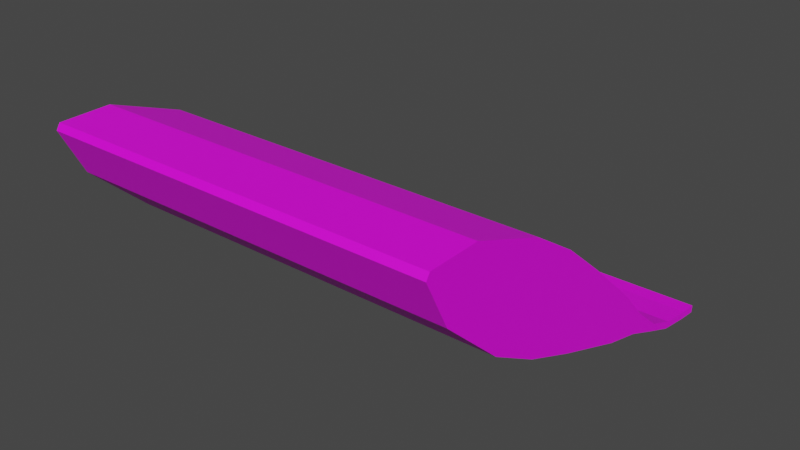# Source: Drogen.blend  (saved by Blender 3.3.6; exported with 4.5.12 LTS)
import bpy
from mathutils import Matrix  # noqa: F401  (used for matrix-valued properties, if any)

bpy.ops.wm.read_factory_settings(use_empty=True)
scene = bpy.context.scene
scene.name = 'Scene'

# ---- collections
col_collection = bpy.data.collections.new('Collection'); scene.collection.children.link(col_collection)

# ---- images (referenced by path relative to the original .blend; pixels are not part of the script)
import os
ASSET_DIR = os.environ.get("B2B_ASSET_DIR", "")  # directory of the original .blend (textures are referenced by path, not embedded)
HERE = os.path.dirname(os.path.abspath(__file__))  # packed textures are extracted next to this script under _unpacked/

def load_image(name, relpath, width, height, colorspace="sRGB"):
    """Load a texture the original file referenced (path relative to the .blend, or extracted next to this script)."""
    p = next((c for c in (os.path.join(HERE, relpath), os.path.join(ASSET_DIR, relpath)) if relpath and os.path.exists(c)), "")
    if p:
        img = bpy.data.images.load(p, check_existing=True)
        img.name = name
    else:  # same state as the original file: an image datablock whose file is absent (Cycles renders it pink)
        img = bpy.data.images.new(name, width, height)
        img.source = "FILE"
        img.filepath = "//" + (relpath or name)
    img.colorspace_settings.name = colorspace
    return img
img_drogen_texture_png = load_image('drogen_texture.png', 'drogen_texture.png', 1024, 1024, 'sRGB')
img_drogen_albedo = load_image('Drogen_Albedo', '_unpacked/Drogen_Albedo.eac397c9.png', 1024, 1024, 'sRGB')

# ---- materials (node trees are filled in below, after node groups)
mat_drugs = bpy.data.materials.new('Drugs')

# ---- material node trees
mat_drugs.use_nodes = True; mat_drugs.node_tree.nodes.clear()
_N = mat_drugs.node_tree.nodes; _L = mat_drugs.node_tree.links
n0 = _N.new('ShaderNodeOutputMaterial'); n0.name = 'Material Output'; n0.location = (509, 202)
n1 = _N.new('ShaderNodeMixShader'); n1.name = 'Mix Shader'; n1.location = (352, 210)
n2 = _N.new('ShaderNodeBsdfPrincipled'); n2.name = 'Principled BSDF'; n2.location = (-198, 240)
n2.hide = True
n2.distribution = 'GGX'
n2.subsurface_method = 'RANDOM_WALK_SKIN'
n2.inputs[3].default_value = 1.45
n2.inputs[27].default_value = (0.0, 0.0, 0.0, 1.0)
n2.inputs[28].default_value = 1.0
n3 = _N.new('ShaderNodeTexImage'); n3.name = 'Image Texture.001'; n3.location = (-177, -31)
n3.image = img_drogen_texture_png
n4 = _N.new('ShaderNodeBsdfPrincipled'); n4.name = 'Principled BSDF.001'; n4.location = (84, -34)
n4.distribution = 'GGX'
n4.subsurface_method = 'RANDOM_WALK_SKIN'
n4.inputs[3].default_value = 1.45
n4.inputs[27].default_value = (0.0, 0.0, 0.0, 1.0)
n4.inputs[28].default_value = 1.0
n5 = _N.new('ShaderNodeTexImage'); n5.name = 'Image Texture.002'; n5.location = (572, -79)
n5.image = img_drogen_albedo
_L.new(n4.outputs[0], n1.inputs[2])
_L.new(n2.outputs[0], n1.inputs[1])
_L.new(n3.outputs[0], n4.inputs[0])
_L.new(n3.outputs[1], n1.inputs[0])
_L.new(n1.outputs[0], n0.inputs[0])
n0.is_active_output = True

# ---- world
world_world = bpy.data.worlds.new('World'); scene.world = world_world
world_world.use_nodes = True; world_world.node_tree.nodes.clear()
_N = world_world.node_tree.nodes; _L = world_world.node_tree.links
n0 = _N.new('ShaderNodeOutputWorld'); n0.name = 'World Output'; n0.location = (300, 300)
n1 = _N.new('ShaderNodeBackground'); n1.name = 'Background'; n1.location = (10, 300)
n1.inputs[0].default_value = (0.05088, 0.05088, 0.05088, 1.0)
_L.new(n1.outputs[0], n0.inputs[0])
n0.is_active_output = True
world_world.color = (0.05088, 0.05088, 0.05088)
world_world.use_sun_shadow = False
world_world.sun_shadow_jitter_overblur = 0.0

# ---- meshes
me_plane = bpy.data.meshes.new('Plane')
me_plane.from_pydata([(-0.1607, -0.1028, 0.07842), (0.1607, -0.1028, 0.07842), (-0.1607, 0.07636, 0.4191), (0.1607, 0.07636, 0.4191), (-0.1607, 0.07493, 0.4037), (0.1607, 0.07493, 0.4037), (-0.1607, 0.06126, 0.3523), (0.1607, 0.06126, 0.3523), (-0.1315, -0.1028, 0.07842), (-0.1315, 0.07636, 0.4191), (-0.1315, 0.07493, 0.4037), (-0.1315, 0.06126, 0.3523), (0.1289, -0.1028, 0.07842), (0.1289, 0.07636, 0.4191), (0.1289, 0.07493, 0.4037), (0.1289, 0.06126, 0.3523), (-0.1607, -0.09778, 0.07544), (0.1607, -0.09778, 0.07544), (-0.1607, 0.08215, 0.4186), (0.1607, 0.08215, 0.4186), (-0.1607, 0.08072, 0.4032), (0.1607, 0.08072, 0.4032), (-0.1607, 0.06625, 0.3493), (0.1607, 0.06625, 0.3493), (-0.1315, -0.09778, 0.07544), (-0.1315, 0.08215, 0.4186), (-0.1315, 0.08072, 0.4032), (-0.1315, 0.06625, 0.3493), (0.1289, -0.09778, 0.07544), (0.1289, 0.08215, 0.4186), (0.1289, 0.08072, 0.4032), (0.1289, 0.06625, 0.3493), (-0.1607, 0.01628, 0.3048), (-0.1607, -0.02694, 0.2563), (-0.1607, -0.08134, 0.1815), (-0.1607, -0.1036, 0.1204), (0.1607, -0.1036, 0.1204), (0.1607, -0.08134, 0.1815), (0.1607, -0.02694, 0.2563), (0.1607, 0.01628, 0.3048), (-0.1315, -0.1036, 0.1204), (-0.1315, -0.08134, 0.1815), (-0.1315, -0.02694, 0.2563), (-0.1315, 0.01628, 0.3048), (0.1289, -0.1036, 0.1204), (0.1289, -0.08134, 0.1815), (0.1289, -0.02694, 0.2563), (0.1289, 0.01628, 0.3048), (-0.1607, 0.04562, 0.2872), (-0.1607, 0.02323, 0.2262), (-0.1607, -0.01702, 0.143), (-0.1607, -0.06036, 0.09451), (0.1607, -0.06036, 0.09451), (0.1607, -0.01702, 0.143), (0.1607, 0.02323, 0.2262), (0.1607, 0.04562, 0.2872), (-0.1315, -0.06036, 0.09451), (-0.1315, -0.01702, 0.143), (-0.1315, 0.02323, 0.2262), (-0.1315, 0.04562, 0.2872), (0.1289, -0.06036, 0.09451), (0.1289, -0.01702, 0.143), (0.1289, 0.02323, 0.2262), (0.1289, 0.04562, 0.2872), (-0.1607, -0.0566, 0.2204), (0.1607, -0.0566, 0.2204), (-0.1315, -0.0566, 0.2204), (0.1289, -0.0566, 0.2204), (-0.1607, 0.005559, 0.1831), (0.1607, 0.005559, 0.1831), (-0.1315, 0.005559, 0.1831), (0.1289, 0.005559, 0.1831), (0.1607, 0.04066, 0.3274), (-0.1315, 0.04066, 0.3274), (0.1289, 0.04066, 0.3274), (0.1607, 0.05404, 0.3194), (-0.1315, 0.05404, 0.3194), (0.1289, 0.05404, 0.3194), (-0.1607, 0.04066, 0.3274), (-0.1607, 0.05404, 0.3194), (0.1607, 0.07081, 0.3766), (-0.1607, 0.07081, 0.3766), (-0.1315, 0.07081, 0.3766), (0.1289, 0.07081, 0.3766), (0.1607, 0.07621, 0.3745), (-0.1607, 0.07621, 0.3745), (-0.1315, 0.07621, 0.3745), (0.1289, 0.07621, 0.3745)], [], [(14, 5, 3, 13), (83, 80, 5, 14), (74, 72, 7, 15), (78, 73, 11, 6), (81, 82, 10, 4), (4, 10, 9, 2), (73, 74, 15, 11), (82, 83, 14, 10), (10, 14, 13, 9), (30, 29, 19, 21), (87, 30, 21, 84), (77, 31, 23, 75), (79, 22, 27, 76), (85, 20, 26, 86), (20, 18, 25, 26), (76, 27, 31, 77), (86, 26, 30, 87), (26, 25, 29, 30), (5, 21, 19, 3), (9, 25, 18, 2), (0, 16, 24, 8), (8, 24, 28, 12), (35, 51, 16, 0), (81, 85, 22, 6), (2, 18, 20, 4), (13, 29, 25, 9), (3, 19, 29, 13), (12, 28, 17, 1), (72, 75, 23, 7), (80, 84, 21, 5), (1, 17, 52, 36), (36, 52, 53, 37), (65, 69, 54, 38), (38, 54, 55, 39), (78, 79, 48, 32), (32, 48, 49, 33), (64, 68, 50, 34), (34, 50, 51, 35), (24, 56, 60, 28), (56, 57, 61, 60), (70, 58, 62, 71), (58, 59, 63, 62), (16, 51, 56, 24), (51, 50, 57, 56), (68, 49, 58, 70), (49, 48, 59, 58), (28, 60, 52, 17), (60, 61, 53, 52), (71, 62, 54, 69), (62, 63, 55, 54), (8, 12, 44, 40), (40, 44, 45, 41), (66, 67, 46, 42), (42, 46, 47, 43), (0, 8, 40, 35), (35, 40, 41, 34), (64, 66, 42, 33), (33, 42, 43, 32), (12, 1, 36, 44), (44, 36, 37, 45), (67, 65, 38, 46), (46, 38, 39, 47), (45, 37, 65, 67), (34, 41, 66, 64), (41, 45, 67, 66), (61, 71, 69, 53), (50, 68, 70, 57), (57, 70, 71, 61), (33, 49, 68, 64), (37, 53, 69, 65), (6, 22, 79, 78), (39, 55, 75, 72), (59, 76, 77, 63), (48, 79, 76, 59), (63, 77, 75, 55), (43, 47, 74, 73), (32, 43, 73, 78), (47, 39, 72, 74), (7, 23, 84, 80), (4, 20, 85, 81), (27, 86, 87, 31), (22, 85, 86, 27), (31, 87, 84, 23), (11, 15, 83, 82), (6, 11, 82, 81), (15, 7, 80, 83)])
_uv = me_plane.uv_layers.new(name='UVMap')
_uv.uv.foreach_set('vector', [0.9031, 0.9636, 1.003, 0.9636, 1.003, 1.002, 0.9031, 1.002, 0.9031, 0.8953, 1.003, 0.8953, 1.003, 0.9636, 0.9031, 0.9636, 0.9031, 0.7456, 1.003, 0.7456, 1.003, 0.8273, 0.9031, 0.8273, -0.01027, 0.7456, 0.08189, 0.7456, 0.08189, 0.8273, -0.01027, 0.8273, -0.01027, 0.8953, 0.08189, 0.8953, 0.08189, 0.9636, -0.01027, 0.9636, -0.01027, 0.9636, 0.08189, 0.9636, 0.08189, 1.002, -0.01027, 1.002, 0.08189, 0.7456, 0.9031, 0.7456, 0.9031, 0.8273, 0.08189, 0.8273, 0.08189, 0.8953, 0.9031, 0.8953, 0.9031, 0.9636, 0.08189, 0.9636, 0.08189, 0.9636, 0.9031, 0.9636, 0.9031, 1.002, 0.08189, 1.002, 0.09002, -0.04019, 0.09002, -0.001257, -0.01027, -0.001257, -0.01027, -0.04019, 0.09002, -0.1143, 0.09002, -0.04019, -0.01027, -0.04019, -0.01027, -0.1143, 0.09002, -0.2691, 0.09002, -0.1849, -0.01027, -0.1849, -0.01027, -0.2691, 1.003, -0.2691, 1.003, -0.1849, 0.9113, -0.1849, 0.9113, -0.2691, 1.003, -0.1143, 1.003, -0.04019, 0.9113, -0.04019, 0.9113, -0.1143, 1.003, -0.04019, 1.003, -0.001257, 0.9113, -0.001257, 0.9113, -0.04019, 0.9113, -0.2691, 0.9113, -0.1849, 0.09002, -0.1849, 0.09002, -0.2691, 0.9113, -0.1143, 0.9113, -0.04019, 0.09002, -0.04019, 0.09002, -0.1143, 0.9113, -0.04019, 0.9113, -0.001257, 0.09002, -0.001257, 0.09002, -0.04019, 0.06344, 0.8658, 0.06018, 0.8675, 0.06465, 0.8762, 0.06791, 0.8745, 0.9113, -1.019, 0.9113, -1.034, 1.003, -1.034, 1.003, -1.019, -0.01027, -1.004, -0.01027, -1.019, 0.08189, -1.019, 0.08189, -1.004, 0.08189, -1.004, 0.08189, -1.019, 0.9031, -1.019, 0.9031, -1.004, 0.1146, 0.7713, 0.09432, 0.7708, 0.1029, 0.7854, 0.1053, 0.7854, 0.1108, 0.6465, 0.1085, 0.6461, 0.1064, 0.6568, 0.1088, 0.6569, 0.1181, 0.6309, 0.116, 0.6298, 0.1132, 0.6353, 0.1153, 0.6364, 0.09002, -1.019, 0.09002, -1.034, 0.9113, -1.034, 0.9113, -1.019, -0.01027, -1.019, -0.01027, -1.034, 0.09002, -1.034, 0.09002, -1.019, 0.9031, -1.004, 0.9031, -1.019, 1.003, -1.019, 1.003, -1.004, 0.05582, 0.8136, 0.04599, 0.8139, 0.04963, 0.8339, 0.05329, 0.8338, 0.05646, 0.85, 0.05286, 0.8507, 0.06018, 0.8675, 0.06344, 0.8658, 0.04777, 0.6325, 0.04411, 0.6326, 0.03066, 0.6555, 0.06245, 0.6546, 0.06245, 0.6546, 0.03066, 0.6555, 0.02402, 0.6959, 0.0713, 0.6946, 0.0713, 0.7237, 0.02561, 0.7249, 0.03081, 0.7539, 0.06769, 0.7529, 0.06769, 0.7529, 0.03081, 0.7539, 0.03957, 0.7939, 0.06113, 0.7933, 0.1104, 0.6698, 0.1041, 0.6696, 0.1, 0.6823, 0.1138, 0.6827, 0.1138, 0.6827, 0.1, 0.6823, 0.09442, 0.7079, 0.118, 0.7086, 0.1203, 0.7272, 0.0911, 0.7264, 0.09008, 0.7449, 0.1203, 0.7458, 0.1203, 0.7458, 0.09008, 0.7449, 0.09432, 0.7708, 0.1146, 0.7713, 0.9113, -1.004, 0.9113, -0.9229, 0.09002, -0.9229, 0.09002, -1.004, 0.9113, -0.9229, 0.9113, -0.7648, 0.09002, -0.7648, 0.09002, -0.9229, 0.9113, -0.6461, 0.9113, -0.5247, 0.09002, -0.5247, 0.09002, -0.6461, 0.9113, -0.5247, 0.9113, -0.3553, 0.09002, -0.3553, 0.09002, -0.5247, 1.003, -1.004, 1.003, -0.9229, 0.9113, -0.9229, 0.9113, -1.004, 1.003, -0.9229, 1.003, -0.7648, 0.9113, -0.7648, 0.9113, -0.9229, 1.003, -0.6461, 1.003, -0.5247, 0.9113, -0.5247, 0.9113, -0.6461, 1.003, -0.5247, 1.003, -0.3553, 0.9113, -0.3553, 0.9113, -0.5247, 0.09002, -1.004, 0.09002, -0.9229, -0.01027, -0.9229, -0.01027, -1.004, 0.09002, -0.9229, 0.09002, -0.7648, -0.01027, -0.7648, -0.01027, -0.9229, 0.09002, -0.6461, 0.09002, -0.5247, -0.01027, -0.5247, -0.01027, -0.6461, 0.09002, -0.5247, 0.09002, -0.3553, -0.01027, -0.3553, -0.01027, -0.5247, 0.08189, -0.001257, 0.9031, -0.001257, 0.9031, 0.09657, 0.08189, 0.09657, 0.08189, 0.09657, 0.9031, 0.09657, 0.9031, 0.2653, 0.08189, 0.2653, 0.08189, 0.3845, 0.9031, 0.3845, 0.9031, 0.5023, 0.08189, 0.5023, 0.08189, 0.5023, 0.9031, 0.5023, 0.9031, 0.6651, 0.08189, 0.6651, -0.01027, -0.001257, 0.08189, -0.001257, 0.08189, 0.09657, -0.01027, 0.09657, -0.01027, 0.09657, 0.08189, 0.09657, 0.08189, 0.2653, -0.01027, 0.2653, -0.01027, 0.3845, 0.08189, 0.3845, 0.08189, 0.5023, -0.01027, 0.5023, -0.01027, 0.5023, 0.08189, 0.5023, 0.08189, 0.6651, -0.01027, 0.6651, 0.9031, -0.001257, 1.003, -0.001257, 1.003, 0.09657, 0.9031, 0.09657, 0.9031, 0.09657, 1.003, 0.09657, 1.003, 0.2653, 0.9031, 0.2653, 0.9031, 0.3845, 1.003, 0.3845, 1.003, 0.5023, 0.9031, 0.5023, 0.9031, 0.5023, 1.003, 0.5023, 1.003, 0.6651, 0.9031, 0.6651, 0.9031, 0.2653, 1.003, 0.2653, 1.003, 0.3845, 0.9031, 0.3845, -0.01027, 0.2653, 0.08189, 0.2653, 0.08189, 0.3845, -0.01027, 0.3845, 0.08189, 0.2653, 0.9031, 0.2653, 0.9031, 0.3845, 0.08189, 0.3845, 0.09002, -0.7648, 0.09002, -0.6461, -0.01027, -0.6461, -0.01027, -0.7648, 1.003, -0.7648, 1.003, -0.6461, 0.9113, -0.6461, 0.9113, -0.7648, 0.9113, -0.7648, 0.9113, -0.6461, 0.09002, -0.6461, 0.09002, -0.7648, 0.118, 0.7086, 0.09442, 0.7079, 0.0911, 0.7264, 0.1203, 0.7272, 0.0713, 0.6946, 0.02402, 0.6959, 0.02561, 0.7249, 0.0713, 0.7237, 0.1088, 0.6569, 0.1064, 0.6568, 0.1041, 0.6696, 0.1104, 0.6698, 0.06113, 0.7933, 0.03957, 0.7939, 0.04599, 0.8139, 0.05582, 0.8136, 0.9113, -0.3553, 0.9113, -0.2691, 0.09002, -0.2691, 0.09002, -0.3553, 1.003, -0.3553, 1.003, -0.2691, 0.9113, -0.2691, 0.9113, -0.3553, 0.09002, -0.3553, 0.09002, -0.2691, -0.01027, -0.2691, -0.01027, -0.3553, 0.08189, 0.6651, 0.9031, 0.6651, 0.9031, 0.7456, 0.08189, 0.7456, -0.01027, 0.6651, 0.08189, 0.6651, 0.08189, 0.7456, -0.01027, 0.7456, 0.9031, 0.6651, 1.003, 0.6651, 1.003, 0.7456, 0.9031, 0.7456, 0.05329, 0.8338, 0.04963, 0.8339, 0.05286, 0.8507, 0.05646, 0.85, 0.1153, 0.6364, 0.1132, 0.6353, 0.1085, 0.6461, 0.1108, 0.6465, 0.9113, -0.1849, 0.9113, -0.1143, 0.09002, -0.1143, 0.09002, -0.1849, 1.003, -0.1849, 1.003, -0.1143, 0.9113, -0.1143, 0.9113, -0.1849, 0.09002, -0.1849, 0.09002, -0.1143, -0.01027, -0.1143, -0.01027, -0.1849, 0.08189, 0.8273, 0.9031, 0.8273, 0.9031, 0.8953, 0.08189, 0.8953, -0.01027, 0.8273, 0.08189, 0.8273, 0.08189, 0.8953, -0.01027, 0.8953, 0.9031, 0.8273, 1.003, 0.8273, 1.003, 0.8953, 0.9031, 0.8953])
me_plane.materials.append(mat_drugs)
me_plane.update()

# ---- objects
ob_plane = bpy.data.objects.new('Plane', me_plane)

# ---- transforms, parenting, visibility, modifiers, constraints
ob_plane.location = (0.0, 0.0, 0.0)
ob_plane.rotation_euler = (-1.571, -0.0, 0.0)

# ---- collection membership
col_collection.objects.link(ob_plane)

# ---- scene / render settings (as saved in the file)
scene.frame_start = 1; scene.frame_end = 250; scene.frame_set(1)
scene.render.engine = 'CYCLES'
scene.cycles.sampling_pattern = 'TABULATED_SOBOL'
scene.cycles.use_light_tree = False
scene.cycles.bake_type = 'DIFFUSE'
scene.view_settings.view_transform = 'Filmic'
bpy.context.view_layer.update()

# ---- added for rendering (the .blend has no active camera and no usable light): camera, sun
cam_auto = bpy.data.cameras.new('AutoCamera')
cam_auto.lens = 50.0
cam_auto.sensor_width = 36.0
cam_auto.clip_end = 1000.0
ob_auto_camera = bpy.data.objects.new('AutoCamera', cam_auto)
scene.collection.objects.link(ob_auto_camera)
ob_auto_camera.location = (0.468038, -0.314353, 0.385161)
ob_auto_camera.rotation_euler = (1.09748, -7.21219e-08, 0.694738)
scene.camera = ob_auto_camera
light_auto_sun = bpy.data.lights.new('AutoSun', 'SUN')
light_auto_sun.energy = 3.0
light_auto_sun.angle = 0.0523599
ob_auto_sun = bpy.data.objects.new('AutoSun', light_auto_sun)
scene.collection.objects.link(ob_auto_sun)
ob_auto_sun.rotation_euler = (0.872665, 0.174533, 0.523599)
bpy.context.view_layer.update()
